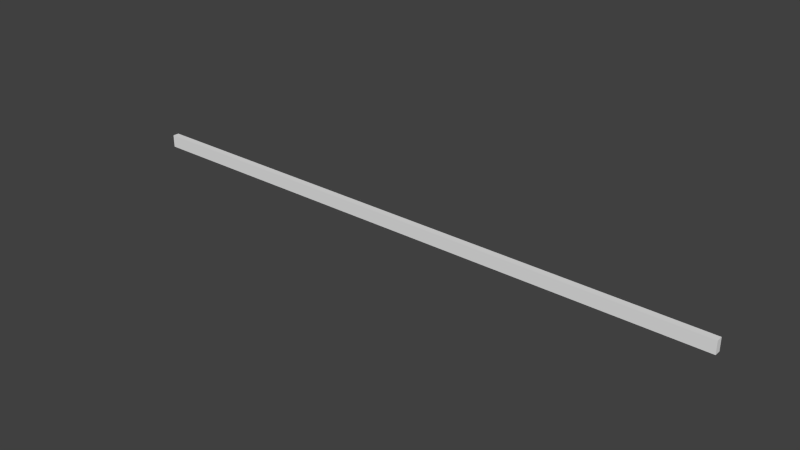 # Source: Drawer_Slide.blend  (saved by Blender 2.76.0; exported with 4.5.12 LTS)
import bpy
from mathutils import Matrix  # noqa: F401  (used for matrix-valued properties, if any)

bpy.ops.wm.read_factory_settings(use_empty=True)
scene = bpy.context.scene
scene.name = 'Scene'

# ---- collections
col_collection_1 = bpy.data.collections.new('Collection 1'); scene.collection.children.link(col_collection_1)

# ---- world
world_world = bpy.data.worlds.new('World'); scene.world = world_world
world_world.color = (0.05088, 0.05088, 0.05088)
world_world.use_sun_shadow = False
world_world.sun_shadow_jitter_overblur = 0.0
world_world.cycles.sampling_method = 'MANUAL'
world_world.cycles.sample_map_resolution = 256

# ---- meshes
me_base_point = bpy.data.meshes.new('Base Point')
me_base_point.from_pydata([(0.0, 0.0, 0.0)], [], [])
me_base_point.use_remesh_preserve_volume = False
me_base_point.use_remesh_preserve_attributes = False
me_base_point.use_mirror_vertex_groups = False
me_base_point.update()
me_drawer_slide = bpy.data.meshes.new('Drawer Slide')
me_drawer_slide.from_pydata([(0.0, 0.0, 0.0), (0.0, 0.00635, 0.0), (0.6096, 0.00635, 0.0), (0.6096, 0.0, 0.0), (0.0, 0.0, 0.0127), (0.0, 0.00635, 0.0127), (0.6096, 0.00635, 0.0127), (0.6096, 0.0, 0.0127)], [], [(0, 1, 2, 3), (4, 7, 6, 5), (0, 4, 5, 1), (1, 5, 6, 2), (2, 6, 7, 3), (4, 0, 3, 7)])
me_drawer_slide.materials.append(None)
me_drawer_slide.use_remesh_preserve_volume = False
me_drawer_slide.use_remesh_preserve_attributes = False
me_drawer_slide.use_mirror_vertex_groups = False
me_drawer_slide.update()
me_cage = bpy.data.meshes.new('CAGE')
me_cage.from_pydata([(0.0, 0.0, 0.0), (0.0, 0.6096, 0.0), (0.6096, 0.6096, 0.0), (0.6096, 0.0, 0.0), (0.0, 0.0, 0.6096), (0.0, 0.6096, 0.6096), (0.6096, 0.6096, 0.6096), (0.6096, 0.0, 0.6096)], [], [(0, 1, 2, 3), (4, 7, 6, 5), (0, 4, 5, 1), (1, 5, 6, 2), (2, 6, 7, 3), (4, 0, 3, 7)])
me_cage.use_remesh_preserve_volume = False
me_cage.use_remesh_preserve_attributes = False
me_cage.use_mirror_vertex_groups = False
me_cage.update()

# ---- objects
ob_bpassembly_drawer_slide = bpy.data.objects.new('BPASSEMBLY.Drawer Slide', me_base_point)
ob_vpdimz_drawer_slide = bpy.data.objects.new('VPDIMZ.Drawer Slide', None)
ob_vpdimy_drawer_slide = bpy.data.objects.new('VPDIMY.Drawer Slide', None)
ob_vpdimx_drawer_slide = bpy.data.objects.new('VPDIMX.Drawer Slide', None)
ob_mesh_drawer_slide_drawer_slide = bpy.data.objects.new('MESH.Drawer Slide.Drawer Slide', me_drawer_slide)
ob_cage_drawer_slide_cage = bpy.data.objects.new('CAGE.Drawer Slide.CAGE', me_cage)

# ---- transforms, parenting, visibility, modifiers, constraints
ob_bpassembly_drawer_slide.location = (0.0, 0.0, 0.0)
ob_bpassembly_drawer_slide.lineart.crease_threshold = 0.0
ob_vpdimz_drawer_slide.parent = ob_bpassembly_drawer_slide
ob_vpdimz_drawer_slide.location = (0.0, 0.0, 0.0127)
ob_vpdimz_drawer_slide.lock_location = (True, True, False)
ob_vpdimz_drawer_slide.empty_display_size = 0.3048
ob_vpdimz_drawer_slide.empty_image_offset = (0.0, 0.0)
ob_vpdimz_drawer_slide.lineart.crease_threshold = 0.0
ob_vpdimy_drawer_slide.parent = ob_bpassembly_drawer_slide
ob_vpdimy_drawer_slide.location = (0.0, 0.00635, 0.0)
ob_vpdimy_drawer_slide.lock_location = (True, False, True)
ob_vpdimy_drawer_slide.empty_display_size = 0.3048
ob_vpdimy_drawer_slide.empty_image_offset = (0.0, 0.0)
ob_vpdimy_drawer_slide.lineart.crease_threshold = 0.0
ob_vpdimx_drawer_slide.parent = ob_bpassembly_drawer_slide
ob_vpdimx_drawer_slide.location = (0.6096, 0.0, 0.0)
ob_vpdimx_drawer_slide.lock_location = (False, True, True)
ob_vpdimx_drawer_slide.empty_display_size = 0.3048
ob_vpdimx_drawer_slide.empty_image_offset = (0.0, 0.0)
ob_vpdimx_drawer_slide.lineart.crease_threshold = 0.0
ob_mesh_drawer_slide_drawer_slide.parent = ob_bpassembly_drawer_slide
ob_mesh_drawer_slide_drawer_slide.location = (0.0, 0.0, 0.0)
ob_mesh_drawer_slide_drawer_slide.lock_location = (True, True, True)
ob_mesh_drawer_slide_drawer_slide.lineart.crease_threshold = 0.0
_vg = ob_mesh_drawer_slide_drawer_slide.vertex_groups.new(name='X Dimension')
_vg = ob_mesh_drawer_slide_drawer_slide.vertex_groups.new(name='Y Dimension')
_vg = ob_mesh_drawer_slide_drawer_slide.vertex_groups.new(name='Z Dimension')
_m = ob_mesh_drawer_slide_drawer_slide.modifiers.new('Hook-VPDIMX.New Assembly', 'HOOK')
_m.center = (0.6096, 0.0, 0.0)
_m.matrix_inverse = ((1.0, 0.0, 0.0, -0.6096), (0.0, 1.0, 0.0, 0.0), (0.0, 0.0, 1.0, 0.0), (0.0, 0.0, 0.0, 1.0))
_m.object = ob_vpdimx_drawer_slide
_m = ob_mesh_drawer_slide_drawer_slide.modifiers.new('Hook-VPDIMY.New Assembly', 'HOOK')
_m.center = (0.0, 0.00635, 0.0)
_m.matrix_inverse = ((1.0, 0.0, 0.0, 0.0), (0.0, 1.0, 0.0, -0.00635), (0.0, 0.0, 1.0, 0.0), (0.0, 0.0, 0.0, 1.0))
_m.object = ob_vpdimy_drawer_slide
_m = ob_mesh_drawer_slide_drawer_slide.modifiers.new('Hook-VPDIMZ.New Assembly', 'HOOK')
_m.center = (0.0, 0.0, 0.0127)
_m.matrix_inverse = ((1.0, 0.0, 0.0, 0.0), (0.0, 1.0, 0.0, 0.0), (0.0, 0.0, 1.0, -0.0127), (0.0, 0.0, 0.0, 1.0))
_m.object = ob_vpdimz_drawer_slide
ob_cage_drawer_slide_cage.parent = ob_bpassembly_drawer_slide
ob_cage_drawer_slide_cage.location = (0.0, 0.0, 0.0)
ob_cage_drawer_slide_cage.lock_location = (True, True, True)
ob_cage_drawer_slide_cage.lock_rotation = (True, True, True)
ob_cage_drawer_slide_cage.visible_camera = False
ob_cage_drawer_slide_cage.visible_diffuse = False
ob_cage_drawer_slide_cage.visible_glossy = False
ob_cage_drawer_slide_cage.visible_transmission = False
ob_cage_drawer_slide_cage.visible_shadow = False
ob_cage_drawer_slide_cage.display_type = 'WIRE'
ob_cage_drawer_slide_cage.lineart.crease_threshold = 0.0
_vg = ob_cage_drawer_slide_cage.vertex_groups.new(name='X Dimension')
_vg = ob_cage_drawer_slide_cage.vertex_groups.new(name='Y Dimension')
_vg = ob_cage_drawer_slide_cage.vertex_groups.new(name='Z Dimension')
_m = ob_cage_drawer_slide_cage.modifiers.new('Hook-VPDIMX.New Assembly', 'HOOK')
_m.center = (0.6096, 0.0, 0.0)
_m.matrix_inverse = ((1.0, 0.0, 0.0, -0.6096), (0.0, 1.0, 0.0, 0.0), (0.0, 0.0, 1.0, 0.0), (0.0, 0.0, 0.0, 1.0))
_m.object = ob_vpdimx_drawer_slide
_m = ob_cage_drawer_slide_cage.modifiers.new('Hook-VPDIMY.New Assembly', 'HOOK')
_m.center = (0.0, 0.6096, 0.0)
_m.matrix_inverse = ((1.0, 0.0, 0.0, 0.0), (0.0, 1.0, 0.0, -0.6096), (0.0, 0.0, 1.0, 0.0), (0.0, 0.0, 0.0, 1.0))
_m.object = ob_vpdimy_drawer_slide
_m = ob_cage_drawer_slide_cage.modifiers.new('Hook-VPDIMZ.New Assembly', 'HOOK')
_m.center = (0.0, 0.0, 0.6096)
_m.matrix_inverse = ((1.0, 0.0, 0.0, 0.0), (0.0, 1.0, 0.0, 0.0), (0.0, 0.0, 1.0, -0.6096), (0.0, 0.0, 0.0, 1.0))
_m.object = ob_vpdimz_drawer_slide

# ---- collection membership
col_collection_1.objects.link(ob_bpassembly_drawer_slide)
col_collection_1.objects.link(ob_vpdimz_drawer_slide)
col_collection_1.objects.link(ob_vpdimy_drawer_slide)
col_collection_1.objects.link(ob_vpdimx_drawer_slide)
col_collection_1.objects.link(ob_mesh_drawer_slide_drawer_slide)
col_collection_1.objects.link(ob_cage_drawer_slide_cage)

# ---- scene / render settings (as saved in the file)
scene.frame_start = 1; scene.frame_end = 250; scene.frame_set(1)
scene.render.engine = 'CYCLES'
scene.render.resolution_percentage = 50
scene.render.dither_intensity = 0.0
scene.cycles.use_denoising = False
scene.cycles.samples = 100
scene.cycles.sampling_pattern = 'TABULATED_SOBOL'
scene.cycles.light_sampling_threshold = 0.0
scene.cycles.use_adaptive_sampling = False
scene.cycles.use_light_tree = False
scene.cycles.caustics_reflective = False
scene.cycles.caustics_refractive = False
scene.cycles.blur_glossy = 0.0
scene.cycles.max_bounces = 6
scene.cycles.pixel_filter_type = 'GAUSSIAN'
scene.cycles.sample_clamp_direct = 1.0
scene.cycles.sample_clamp_indirect = 1.0
scene.view_settings.view_transform = 'Standard'
bpy.context.view_layer.update()

# ---- added for rendering (the .blend has no active camera and no usable light): camera, sun
cam_auto = bpy.data.cameras.new('AutoCamera')
cam_auto.lens = 50.0
cam_auto.sensor_width = 36.0
cam_auto.clip_end = 1000.0
ob_auto_camera = bpy.data.objects.new('AutoCamera', cam_auto)
scene.collection.objects.link(ob_auto_camera)
ob_auto_camera.location = (0.86897, -0.673829, 0.457686)
ob_auto_camera.rotation_euler = (1.09748, -7.21219e-08, 0.694738)
scene.camera = ob_auto_camera
light_auto_sun = bpy.data.lights.new('AutoSun', 'SUN')
light_auto_sun.energy = 3.0
light_auto_sun.angle = 0.0523599
ob_auto_sun = bpy.data.objects.new('AutoSun', light_auto_sun)
scene.collection.objects.link(ob_auto_sun)
ob_auto_sun.rotation_euler = (0.872665, 0.174533, 0.523599)
bpy.context.view_layer.update()
